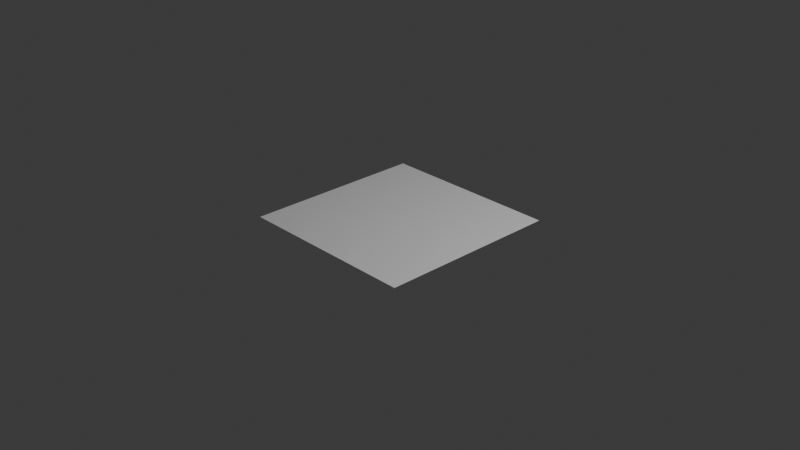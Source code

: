 # Source: shadertoy.blend  (saved by Blender 4.1.23; exported with 4.5.12 LTS)
import bpy
from mathutils import Matrix  # noqa: F401  (used for matrix-valued properties, if any)

bpy.ops.wm.read_factory_settings(use_empty=True)
scene = bpy.context.scene
scene.name = 'Scene'

# ---- collections
col_collection = bpy.data.collections.new('Collection'); scene.collection.children.link(col_collection)

# ---- materials (node trees are filled in below, after node groups)
mat_material = bpy.data.materials.new('Material')
mat_material.use_transparent_shadow = False

# ---- material node trees
mat_material.use_nodes = True; mat_material.node_tree.nodes.clear()
_N = mat_material.node_tree.nodes; _L = mat_material.node_tree.links
n0 = _N.new('ShaderNodeOutputMaterial'); n0.name = 'Material Output'; n0.location = (306, 213)
n1 = _N.new('ShaderNodeBsdfPrincipled'); n1.name = 'Principled BSDF'; n1.location = (-55, 240)
_L.new(n1.outputs[0], n0.inputs[0])
n0.is_active_output = True

# ---- world
world_world = bpy.data.worlds.new('World'); scene.world = world_world
world_world.use_nodes = True; world_world.node_tree.nodes.clear()
_N = world_world.node_tree.nodes; _L = world_world.node_tree.links
n0 = _N.new('ShaderNodeOutputWorld'); n0.name = 'World Output'; n0.location = (300, 300)
n1 = _N.new('ShaderNodeBackground'); n1.name = 'Background'; n1.location = (10, 300)
n1.inputs[0].default_value = (0.05088, 0.05088, 0.05088, 1.0)
_L.new(n1.outputs[0], n0.inputs[0])
n0.is_active_output = True
world_world.color = (0.05088, 0.05088, 0.05088)
world_world.use_sun_shadow = False
world_world.sun_shadow_jitter_overblur = 0.0

# ---- cameras
cam_camera = bpy.data.cameras.new('Camera')
cam_camera.clip_end = 100.0
cam_camera.ortho_scale = 7.314

# ---- lights
light_light = bpy.data.lights.new('Light', 'POINT')
light_light.transmission_factor = 0.0
light_light.energy = 1000.0
light_light.shadow_soft_size = 0.1
light_light.shadow_maximum_resolution = 0.006
light_light.use_absolute_resolution = True

# ---- meshes
me_plane = bpy.data.meshes.new('Plane')
me_plane.from_pydata([(-1.0, -1.0, 0.0), (1.0, -1.0, 0.0), (-1.0, 1.0, 0.0), (1.0, 1.0, 0.0)], [], [(0, 1, 3, 2)])
_uv = me_plane.uv_layers.new(name='UVMap')
_uv.uv.foreach_set('vector', [0.0, 0.0, 1.0, 0.0, 1.0, 1.0, 0.0, 1.0])
me_plane.materials.append(mat_material)
me_plane.update()

# ---- objects
ob_light = bpy.data.objects.new('Light', light_light)
ob_camera = bpy.data.objects.new('Camera', cam_camera)
ob_plane = bpy.data.objects.new('Plane', me_plane)

# ---- transforms, parenting, visibility, modifiers, constraints
ob_light.location = (4.076, 1.005, 5.904)
ob_light.rotation_euler = (0.6503, 0.05522, 1.866)
ob_light.lock_rotations_4d = False
ob_light.empty_display_type = 'ARROWS'
ob_light.color = (0.0, 0.0, 0.0, 0.0)
ob_light.lineart.crease_threshold = 0.0
ob_camera.location = (7.359, -6.926, 4.958)
ob_camera.rotation_euler = (1.109, 0.0, 0.8149)
ob_camera.lock_rotations_4d = False
ob_camera.empty_display_type = 'ARROWS'
ob_camera.color = (0.0, 0.0, 0.0, 0.0)
ob_camera.display_type = 'WIRE'
ob_camera.lineart.crease_threshold = 0.0
ob_plane.location = (0.0, 0.0, 0.0)

# ---- collection membership
col_collection.objects.link(ob_light)
col_collection.objects.link(ob_camera)
col_collection.objects.link(ob_plane)

# ---- scene / render settings (as saved in the file)
scene.camera = ob_camera
scene.frame_start = 1; scene.frame_end = 250; scene.frame_set(1)
scene.render.engine = 'BLENDER_EEVEE_NEXT'
scene.cycles.sampling_pattern = 'TABULATED_SOBOL'
scene.eevee.ray_tracing_options.trace_max_roughness = 0.0
bpy.context.view_layer.update()
